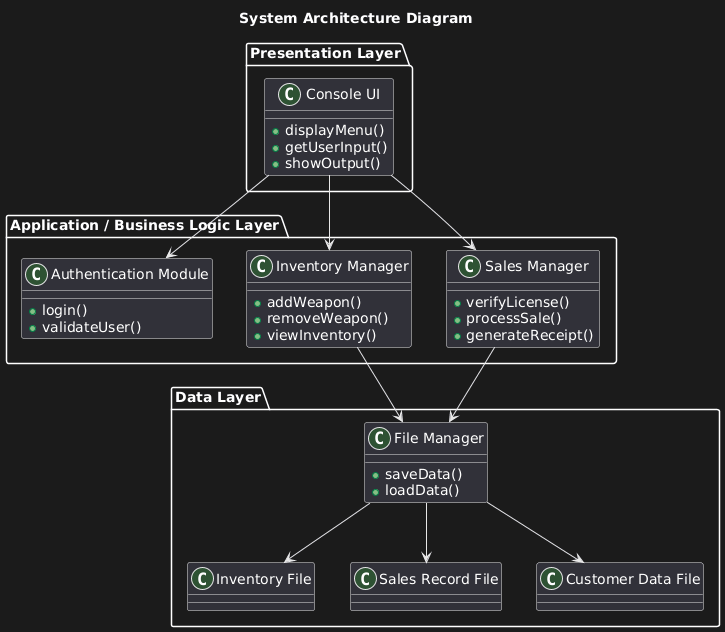

The diagram above was rendered by PlantUML. Its source (embedded in the PNG):
@startuml
title System Architecture Diagram

package "Presentation Layer" {
  class "Console UI" {
    + displayMenu()
    + getUserInput()
    + showOutput()
  }
}

package "Application / Business Logic Layer" {
  class "Authentication Module" {
    + login()
    + validateUser()
  }

  class "Inventory Manager" {
    + addWeapon()
    + removeWeapon()
    + viewInventory()
  }

  class "Sales Manager" {
    + verifyLicense()
    + processSale()
    + generateReceipt()
  }
}

package "Data Layer" {
  class "File Manager" {
    + saveData()
    + loadData()
  }

  class "Inventory File"
  class "Sales Record File"
  class "Customer Data File"
}

"Console UI" --> "Authentication Module"
"Console UI" --> "Inventory Manager"
"Console UI" --> "Sales Manager"

"Inventory Manager" --> "File Manager"
"Sales Manager" --> "File Manager"

"File Manager" --> "Inventory File"
"File Manager" --> "Sales Record File"
"File Manager" --> "Customer Data File"
@enduml